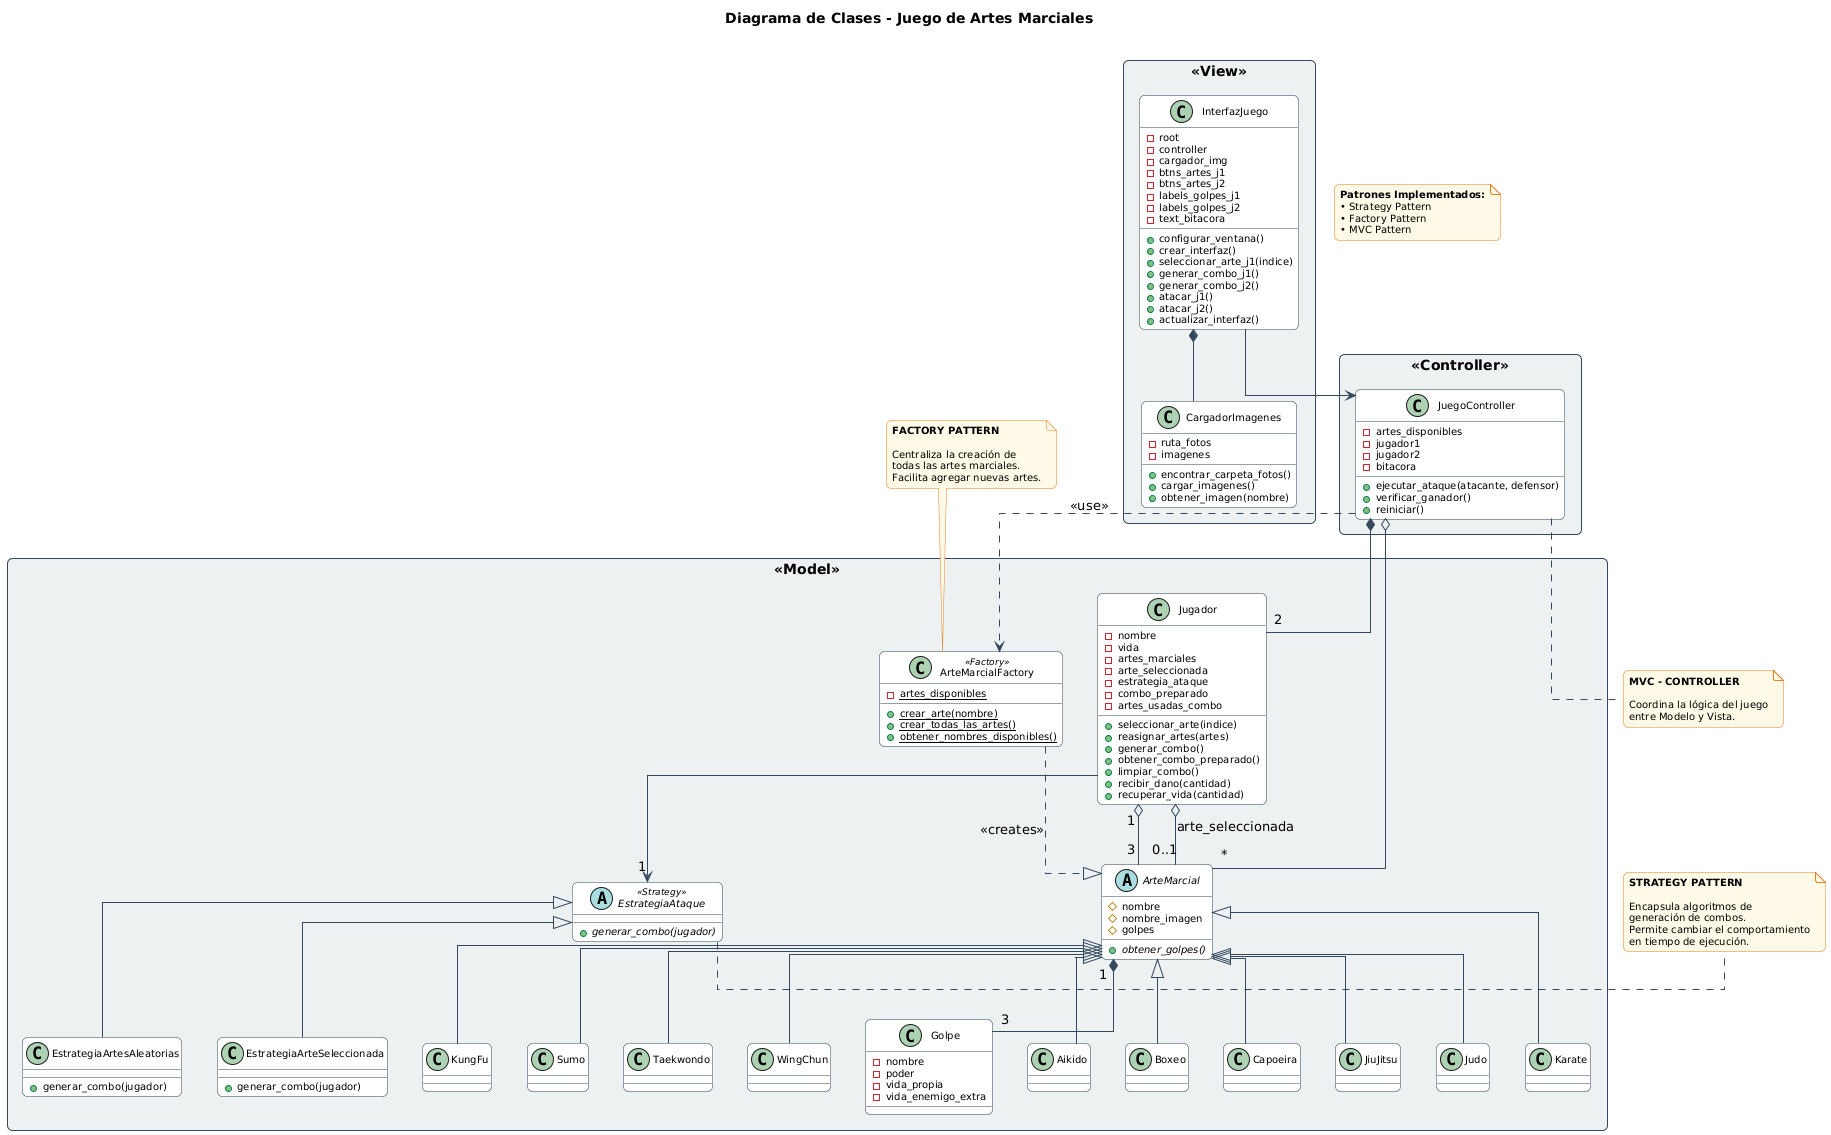

The diagram above was rendered by PlantUML. Its source (embedded in the PNG):
@startuml
skinparam backgroundColor #FEFEFE
skinparam roundcorner 10
skinparam shadowing false
skinparam linetype ortho

skinparam class {
    BackgroundColor White
    BorderColor #2C3E50
    ArrowColor #34495E
    FontName Arial
    FontSize 11
    AttributeFontSize 10
    StereotypeFontSize 9
}

skinparam note {
    BackgroundColor #FFF9E6
    BorderColor #E67E22
    FontSize 10
}

skinparam package {
    BackgroundColor #ECF0F1
    BorderColor #34495E
    FontStyle bold
}

title Diagrama de Clases - Juego de Artes Marciales\n

' ========== PAQUETE MODEL ==========
package "<<Model>>" <<Rectangle>> {
  
  ' ========== STRATEGY PATTERN ==========
  abstract class EstrategiaAtaque <<Strategy>> {
    {abstract} +generar_combo(jugador)
  }

  class EstrategiaArteSeleccionada {
    +generar_combo(jugador)
  }

  class EstrategiaArtesAleatorias {
    +generar_combo(jugador)
  }

  EstrategiaAtaque <|-- EstrategiaArteSeleccionada
  EstrategiaAtaque <|-- EstrategiaArtesAleatorias

  ' ========== FACTORY PATTERN ==========
  class ArteMarcialFactory <<Factory>> {
    -{static} artes_disponibles
    __
    +{static} crear_arte(nombre)
    +{static} crear_todas_las_artes()
    +{static} obtener_nombres_disponibles()
  }

  ' ========== ARTES MARCIALES ==========
  abstract class ArteMarcial {
    #nombre
    #nombre_imagen
    #golpes
    __
    {abstract} +obtener_golpes()
  }

  class Aikido
  class Boxeo
  class Capoeira
  class JiuJitsu
  class Judo
  class Karate
  class KungFu
  class Sumo
  class Taekwondo
  class WingChun

  ArteMarcial <|-- Aikido
  ArteMarcial <|-- Boxeo
  ArteMarcial <|-- Capoeira
  ArteMarcial <|-- JiuJitsu
  ArteMarcial <|-- Judo
  ArteMarcial <|-- Karate
  ArteMarcial <|-- KungFu
  ArteMarcial <|-- Sumo
  ArteMarcial <|-- Taekwondo
  ArteMarcial <|-- WingChun

  ' ========== GOLPE ==========
  class Golpe {
    -nombre
    -poder
    -vida_propia
    -vida_enemigo_extra
  }

  ' ========== JUGADOR ==========
  class Jugador {
    -nombre
    -vida
    -artes_marciales
    -arte_seleccionada
    -estrategia_ataque
    -combo_preparado
    -artes_usadas_combo
    __
    +seleccionar_arte(indice)
    +reasignar_artes(artes)
    +generar_combo()
    +obtener_combo_preparado()
    +limpiar_combo()
    +recibir_dano(cantidad)
    +recuperar_vida(cantidad)
  }

  ' ========== RELACIONES MODEL ==========
  ArteMarcial "1" *-- "3" Golpe
  Jugador "1" o-- "3" ArteMarcial
  Jugador --> "1" EstrategiaAtaque
  Jugador o-- "0..1" ArteMarcial : arte_seleccionada
  
  ArteMarcialFactory ..|> ArteMarcial : <<creates>>
}

' ========== PAQUETE CONTROLLER ==========
package "<<Controller>>" <<Rectangle>> {
  class JuegoController {
    -artes_disponibles
    -jugador1
    -jugador2
    -bitacora
    __
    +ejecutar_ataque(atacante, defensor)
    +verificar_ganador()
    +reiniciar()
  }
}

' ========== PAQUETE VIEW ==========
package "<<View>>" <<Rectangle>> {
  class InterfazJuego {
    -root
    -controller
    -cargador_img
    -btns_artes_j1
    -btns_artes_j2
    -labels_golpes_j1
    -labels_golpes_j2
    -text_bitacora
    __
    +configurar_ventana()
    +crear_interfaz()
    +seleccionar_arte_j1(indice)
    +generar_combo_j1()
    +generar_combo_j2()
    +atacar_j1()
    +atacar_j2()
    +actualizar_interfaz()
  }

  class CargadorImagenes {
    -ruta_fotos
    -imagenes
    __
    +encontrar_carpeta_fotos()
    +cargar_imagenes()
    +obtener_imagen(nombre)
  }

  InterfazJuego --> JuegoController
  InterfazJuego *-- CargadorImagenes
}

' ========== RELACIONES ENTRE PAQUETES ==========
JuegoController *-- "2" Jugador
JuegoController o-- "*" ArteMarcial
JuegoController ..> ArteMarcialFactory : <<use>>

' ========== NOTAS ==========
note right of EstrategiaAtaque
  <b>STRATEGY PATTERN</b>
  
  Encapsula algoritmos de
  generación de combos.
  Permite cambiar el comportamiento
  en tiempo de ejecución.
end note

note top of ArteMarcialFactory
  <b>FACTORY PATTERN</b>
  
  Centraliza la creación de
  todas las artes marciales.
  Facilita agregar nuevas artes.
end note

note bottom of JuegoController
  <b>MVC - CONTROLLER</b>
  
  Coordina la lógica del juego
  entre Modelo y Vista.
end note

note as N1
  <b>Patrones Implementados:</b>
  • Strategy Pattern
  • Factory Pattern
  • MVC Pattern
end note
@enduml